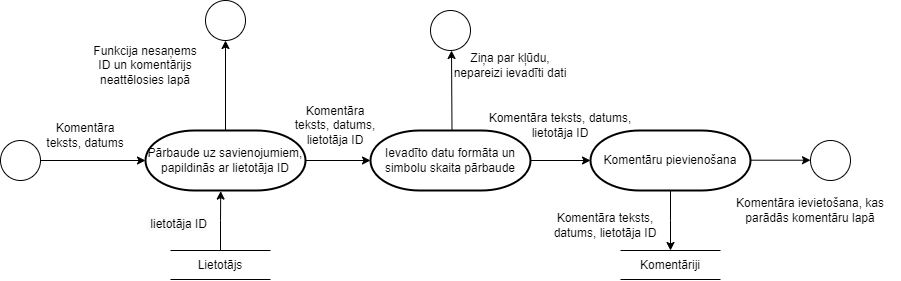

The diagram above was exported from draw.io. Its source (the exported page's mxGraphModel, read from the mxfile embedded in the PNG):
<mxGraphModel dx="1162" dy="639" grid="1" gridSize="10" guides="1" tooltips="1" connect="1" arrows="1" fold="1" page="1" pageScale="1" pageWidth="2339" pageHeight="3300" background="#ffffff" math="0" shadow="0">
  <root>
    <mxCell id="0" />
    <mxCell id="1" parent="0" />
    <mxCell id="YM3OdRBvIULOO37sWKdX-1" value="" style="ellipse;whiteSpace=wrap;html=1;aspect=fixed;" parent="1" vertex="1">
      <mxGeometry x="210" y="480" width="40" height="40" as="geometry" />
    </mxCell>
    <mxCell id="YM3OdRBvIULOO37sWKdX-2" value="" style="endArrow=classic;html=1;rounded=0;entryX=0;entryY=0.5;entryDx=0;entryDy=0;entryPerimeter=0;" parent="1" edge="1" target="IwyUH2j81NV4wj7-k63X-7">
      <mxGeometry width="50" height="50" relative="1" as="geometry">
        <mxPoint x="250" y="500" as="sourcePoint" />
        <mxPoint x="370" y="500" as="targetPoint" />
      </mxGeometry>
    </mxCell>
    <mxCell id="YM3OdRBvIULOO37sWKdX-6" value="Komentāra teksts, datums" style="text;html=1;strokeColor=none;fillColor=none;align=center;verticalAlign=middle;whiteSpace=wrap;rounded=0;" parent="1" vertex="1">
      <mxGeometry x="250" y="460" width="90" height="30" as="geometry" />
    </mxCell>
    <mxCell id="YM3OdRBvIULOO37sWKdX-7" style="edgeStyle=orthogonalEdgeStyle;rounded=0;orthogonalLoop=1;jettySize=auto;html=1;" parent="1" edge="1">
      <mxGeometry relative="1" as="geometry">
        <mxPoint x="640" y="470" as="sourcePoint" />
        <mxPoint x="661" y="390" as="targetPoint" />
      </mxGeometry>
    </mxCell>
    <mxCell id="YM3OdRBvIULOO37sWKdX-8" style="edgeStyle=orthogonalEdgeStyle;rounded=0;orthogonalLoop=1;jettySize=auto;html=1;entryX=0;entryY=0.5;entryDx=0;entryDy=0;entryPerimeter=0;" parent="1" edge="1">
      <mxGeometry relative="1" as="geometry">
        <mxPoint x="1020" y="499.71" as="targetPoint" />
        <mxPoint x="930" y="499.71" as="sourcePoint" />
      </mxGeometry>
    </mxCell>
    <mxCell id="YM3OdRBvIULOO37sWKdX-12" value="Ievadīto datu formāta un simbolu skaita pārbaude" style="strokeWidth=2;html=1;shape=mxgraph.flowchart.terminator;whiteSpace=wrap;" parent="1" vertex="1">
      <mxGeometry x="580" y="470" width="160" height="60" as="geometry" />
    </mxCell>
    <mxCell id="YM3OdRBvIULOO37sWKdX-30" value="Ziņa par kļūdu, nepareizi ievadīti dati" style="text;html=1;strokeColor=none;fillColor=none;align=center;verticalAlign=middle;whiteSpace=wrap;rounded=0;" parent="1" vertex="1">
      <mxGeometry x="660" y="390" width="120" height="30" as="geometry" />
    </mxCell>
    <mxCell id="YM3OdRBvIULOO37sWKdX-42" value="" style="ellipse;whiteSpace=wrap;html=1;aspect=fixed;" parent="1" vertex="1">
      <mxGeometry x="640" y="350" width="40" height="40" as="geometry" />
    </mxCell>
    <mxCell id="YM3OdRBvIULOO37sWKdX-44" value="" style="ellipse;whiteSpace=wrap;html=1;aspect=fixed;" parent="1" vertex="1">
      <mxGeometry x="1020" y="480" width="40" height="40" as="geometry" />
    </mxCell>
    <mxCell id="YM3OdRBvIULOO37sWKdX-45" value="Komentāra ievietošana, kas parādās komentāru lapā" style="text;html=1;strokeColor=none;fillColor=none;align=center;verticalAlign=middle;whiteSpace=wrap;rounded=0;" parent="1" vertex="1">
      <mxGeometry x="930" y="520" width="180" height="60" as="geometry" />
    </mxCell>
    <mxCell id="IwyUH2j81NV4wj7-k63X-2" value="" style="endArrow=none;html=1;rounded=0;" edge="1" parent="1">
      <mxGeometry width="50" height="50" relative="1" as="geometry">
        <mxPoint x="830" y="590" as="sourcePoint" />
        <mxPoint x="930" y="590" as="targetPoint" />
      </mxGeometry>
    </mxCell>
    <mxCell id="IwyUH2j81NV4wj7-k63X-3" value="" style="endArrow=none;html=1;rounded=0;" edge="1" parent="1">
      <mxGeometry width="50" height="50" relative="1" as="geometry">
        <mxPoint x="830" y="619" as="sourcePoint" />
        <mxPoint x="930" y="619" as="targetPoint" />
      </mxGeometry>
    </mxCell>
    <mxCell id="IwyUH2j81NV4wj7-k63X-4" value="Komentāriji" style="text;html=1;strokeColor=none;fillColor=none;align=center;verticalAlign=middle;whiteSpace=wrap;rounded=0;" vertex="1" parent="1">
      <mxGeometry x="850" y="590" width="60" height="30" as="geometry" />
    </mxCell>
    <mxCell id="IwyUH2j81NV4wj7-k63X-6" value="Komentāra teksts,&lt;div&gt;datums, lietotāja ID&lt;/div&gt;" style="text;html=1;strokeColor=none;fillColor=none;align=center;verticalAlign=middle;whiteSpace=wrap;rounded=0;" vertex="1" parent="1">
      <mxGeometry x="760" y="550" width="110" height="30" as="geometry" />
    </mxCell>
    <mxCell id="IwyUH2j81NV4wj7-k63X-19" style="edgeStyle=orthogonalEdgeStyle;rounded=0;orthogonalLoop=1;jettySize=auto;html=1;entryX=0.5;entryY=1;entryDx=0;entryDy=0;" edge="1" parent="1" source="IwyUH2j81NV4wj7-k63X-7" target="IwyUH2j81NV4wj7-k63X-17">
      <mxGeometry relative="1" as="geometry" />
    </mxCell>
    <mxCell id="IwyUH2j81NV4wj7-k63X-7" value="Pārbaude uz savienojumiem, papildinās ar lietotāja ID" style="strokeWidth=2;html=1;shape=mxgraph.flowchart.terminator;whiteSpace=wrap;" vertex="1" parent="1">
      <mxGeometry x="355" y="470" width="160" height="60" as="geometry" />
    </mxCell>
    <mxCell id="IwyUH2j81NV4wj7-k63X-8" style="edgeStyle=orthogonalEdgeStyle;rounded=0;orthogonalLoop=1;jettySize=auto;html=1;entryX=0;entryY=0.5;entryDx=0;entryDy=0;entryPerimeter=0;" edge="1" parent="1" source="IwyUH2j81NV4wj7-k63X-7" target="YM3OdRBvIULOO37sWKdX-12">
      <mxGeometry relative="1" as="geometry" />
    </mxCell>
    <mxCell id="IwyUH2j81NV4wj7-k63X-9" value="Komentāra teksts, datums,&lt;div&gt;lietotāja ID&lt;/div&gt;" style="text;html=1;strokeColor=none;fillColor=none;align=center;verticalAlign=middle;whiteSpace=wrap;rounded=0;" vertex="1" parent="1">
      <mxGeometry x="500" y="450" width="90" height="30" as="geometry" />
    </mxCell>
    <mxCell id="IwyUH2j81NV4wj7-k63X-10" value="" style="endArrow=none;html=1;rounded=0;" edge="1" parent="1">
      <mxGeometry width="50" height="50" relative="1" as="geometry">
        <mxPoint x="380" y="590" as="sourcePoint" />
        <mxPoint x="480" y="590" as="targetPoint" />
      </mxGeometry>
    </mxCell>
    <mxCell id="IwyUH2j81NV4wj7-k63X-11" value="" style="endArrow=none;html=1;rounded=0;" edge="1" parent="1">
      <mxGeometry width="50" height="50" relative="1" as="geometry">
        <mxPoint x="380" y="619" as="sourcePoint" />
        <mxPoint x="480" y="619" as="targetPoint" />
      </mxGeometry>
    </mxCell>
    <mxCell id="IwyUH2j81NV4wj7-k63X-12" value="Lietotājs" style="text;html=1;strokeColor=none;fillColor=none;align=center;verticalAlign=middle;whiteSpace=wrap;rounded=0;" vertex="1" parent="1">
      <mxGeometry x="400" y="590" width="60" height="30" as="geometry" />
    </mxCell>
    <mxCell id="IwyUH2j81NV4wj7-k63X-13" value="&lt;span style=&quot;color: rgb(0, 0, 0); font-family: Helvetica; font-size: 12px; font-style: normal; font-variant-ligatures: normal; font-variant-caps: normal; font-weight: 400; letter-spacing: normal; orphans: 2; text-align: center; text-indent: 0px; text-transform: none; widows: 2; word-spacing: 0px; -webkit-text-stroke-width: 0px; white-space: normal; background-color: rgb(251, 251, 251); text-decoration-thickness: initial; text-decoration-style: initial; text-decoration-color: initial; display: inline !important; float: none;&quot;&gt;&amp;nbsp;lietotāja ID&lt;/span&gt;" style="text;whiteSpace=wrap;html=1;" vertex="1" parent="1">
      <mxGeometry x="355" y="550" width="90" height="40" as="geometry" />
    </mxCell>
    <mxCell id="IwyUH2j81NV4wj7-k63X-16" style="edgeStyle=orthogonalEdgeStyle;rounded=0;orthogonalLoop=1;jettySize=auto;html=1;entryX=0.47;entryY=1.01;entryDx=0;entryDy=0;entryPerimeter=0;" edge="1" parent="1" source="IwyUH2j81NV4wj7-k63X-12" target="IwyUH2j81NV4wj7-k63X-7">
      <mxGeometry relative="1" as="geometry" />
    </mxCell>
    <mxCell id="IwyUH2j81NV4wj7-k63X-17" value="" style="ellipse;whiteSpace=wrap;html=1;aspect=fixed;" vertex="1" parent="1">
      <mxGeometry x="415" y="340" width="40" height="40" as="geometry" />
    </mxCell>
    <mxCell id="IwyUH2j81NV4wj7-k63X-20" value="Funkcija nesaņems ID un komentārijs neattēlosies lapā" style="text;html=1;strokeColor=none;fillColor=none;align=center;verticalAlign=middle;whiteSpace=wrap;rounded=0;" vertex="1" parent="1">
      <mxGeometry x="295" y="390" width="120" height="30" as="geometry" />
    </mxCell>
    <mxCell id="IwyUH2j81NV4wj7-k63X-23" style="edgeStyle=orthogonalEdgeStyle;rounded=0;orthogonalLoop=1;jettySize=auto;html=1;" edge="1" parent="1" source="IwyUH2j81NV4wj7-k63X-21">
      <mxGeometry relative="1" as="geometry">
        <mxPoint x="880" y="590" as="targetPoint" />
      </mxGeometry>
    </mxCell>
    <mxCell id="IwyUH2j81NV4wj7-k63X-21" value="Komentāru pievienošana" style="strokeWidth=2;html=1;shape=mxgraph.flowchart.terminator;whiteSpace=wrap;" vertex="1" parent="1">
      <mxGeometry x="800" y="470" width="160" height="60" as="geometry" />
    </mxCell>
    <mxCell id="IwyUH2j81NV4wj7-k63X-22" style="edgeStyle=orthogonalEdgeStyle;rounded=0;orthogonalLoop=1;jettySize=auto;html=1;entryX=0;entryY=0.5;entryDx=0;entryDy=0;entryPerimeter=0;" edge="1" parent="1" source="YM3OdRBvIULOO37sWKdX-12" target="IwyUH2j81NV4wj7-k63X-21">
      <mxGeometry relative="1" as="geometry" />
    </mxCell>
    <mxCell id="IwyUH2j81NV4wj7-k63X-24" value="Komentāra teksts, datums,&lt;div&gt;lietotāja ID&lt;/div&gt;" style="text;html=1;strokeColor=none;fillColor=none;align=center;verticalAlign=middle;whiteSpace=wrap;rounded=0;" vertex="1" parent="1">
      <mxGeometry x="690" y="450" width="160" height="30" as="geometry" />
    </mxCell>
  </root>
</mxGraphModel>